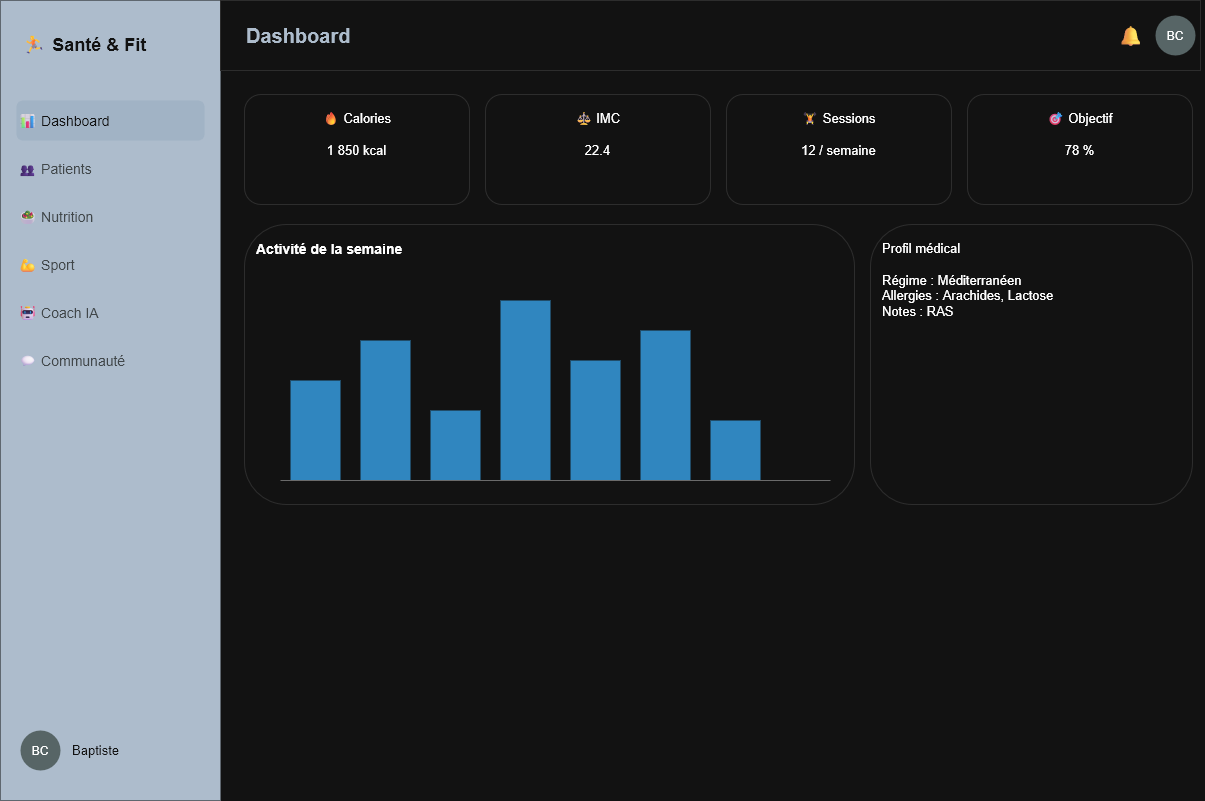

The diagram above was exported from draw.io. Its source (the exported page's mxGraphModel, read from the mxfile embedded in the PNG):
<mxGraphModel dx="1516" dy="833" grid="1" gridSize="10" guides="1" tooltips="1" connect="1" arrows="1" fold="1" page="1" pageScale="1" pageWidth="1200" pageHeight="800" math="0" shadow="0">
  <root>
    <mxCell id="0" />
    <mxCell id="1" parent="0" />
    <mxCell id="d_sidebar" parent="1" style="rounded=0;whiteSpace=wrap;html=1;fillColor=#2C3E50;strokeColor=none;" value="" vertex="1">
      <mxGeometry height="800" width="220" as="geometry" />
    </mxCell>
    <mxCell id="d_logo" parent="1" style="text;html=1;align=left;verticalAlign=middle;fontColor=#FFFFFF;fontSize=18;fontStyle=1;" value="🏃 Santé &amp; Fit" vertex="1">
      <mxGeometry height="40" width="180" x="20" y="24" as="geometry" />
    </mxCell>
    <mxCell id="d_nav1" parent="1" style="text;html=1;align=left;verticalAlign=middle;fillColor=#34495E;strokeColor=none;rounded=1;fontColor=#FFFFFF;fontSize=14;" value="📊 Dashboard" vertex="1">
      <mxGeometry height="40" width="188" x="16" y="100" as="geometry" />
    </mxCell>
    <mxCell id="d_nav2" parent="1" style="text;html=1;align=left;verticalAlign=middle;fontColor=#BDC3C7;fontSize=14;" value="👥 Patients" vertex="1">
      <mxGeometry height="40" width="188" x="16" y="148" as="geometry" />
    </mxCell>
    <mxCell id="d_nav3" parent="1" style="text;html=1;align=left;verticalAlign=middle;fontColor=#BDC3C7;fontSize=14;" value="🥗 Nutrition" vertex="1">
      <mxGeometry height="40" width="188" x="16" y="196" as="geometry" />
    </mxCell>
    <mxCell id="d_nav4" parent="1" style="text;html=1;align=left;verticalAlign=middle;fontColor=#BDC3C7;fontSize=14;" value="💪 Sport" vertex="1">
      <mxGeometry height="40" width="188" x="16" y="244" as="geometry" />
    </mxCell>
    <mxCell id="d_nav5" parent="1" style="text;html=1;align=left;verticalAlign=middle;fontColor=#BDC3C7;fontSize=14;" value="🤖 Coach IA" vertex="1">
      <mxGeometry height="40" width="188" x="16" y="292" as="geometry" />
    </mxCell>
    <mxCell id="d_nav6" parent="1" style="text;html=1;align=left;verticalAlign=middle;fontColor=#BDC3C7;fontSize=14;" value="💬 Communauté" vertex="1">
      <mxGeometry height="40" width="188" x="16" y="340" as="geometry" />
    </mxCell>
    <mxCell id="d_useravatar" parent="1" style="ellipse;whiteSpace=wrap;html=1;fillColor=#95A5A6;strokeColor=none;" value="" vertex="1">
      <mxGeometry height="40" width="40" x="20" y="730" as="geometry" />
    </mxCell>
    <mxCell id="d_username" parent="1" style="text;html=1;align=left;verticalAlign=middle;fontColor=#FFFFFF;fontSize=13;" value="Baptiste" vertex="1">
      <mxGeometry height="40" width="130" x="70" y="730" as="geometry" />
    </mxCell>
    <mxCell id="d_header" parent="1" style="rounded=0;whiteSpace=wrap;html=1;fillColor=#FFFFFF;strokeColor=#E0E0E0;" value="" vertex="1">
      <mxGeometry height="70" width="980" x="220" as="geometry" />
    </mxCell>
    <mxCell id="d_pagetitle" parent="1" style="text;html=1;align=left;verticalAlign=middle;fontColor=#2C3E50;fontSize=20;fontStyle=1;" value="Dashboard" vertex="1">
      <mxGeometry height="40" width="300" x="244" y="15" as="geometry" />
    </mxCell>
    <mxCell id="d_bell" parent="1" style="text;html=1;align=center;verticalAlign=middle;fontSize=20;" value="🔔" vertex="1">
      <mxGeometry height="40" width="40" x="1110" y="15" as="geometry" />
    </mxCell>
    <mxCell id="d_headeravatar" parent="1" style="ellipse;whiteSpace=wrap;html=1;fillColor=#95A5A6;strokeColor=none;" value="" vertex="1">
      <mxGeometry height="40" width="40" x="1155" y="15" as="geometry" />
    </mxCell>
    <mxCell id="d_kpi1" parent="1" style="rounded=1;whiteSpace=wrap;html=1;fillColor=#FFFFFF;strokeColor=#E0E0E0;verticalAlign=top;spacing=12;fontSize=13;" value="🔥 Calories&#10;&#10;1 850 kcal" vertex="1">
      <mxGeometry height="110" width="225" x="244" y="94" as="geometry" />
    </mxCell>
    <mxCell id="d_kpi2" parent="1" style="rounded=1;whiteSpace=wrap;html=1;fillColor=#FFFFFF;strokeColor=#E0E0E0;verticalAlign=top;spacing=12;fontSize=13;" value="⚖ IMC&#10;&#10;22.4" vertex="1">
      <mxGeometry height="110" width="225" x="485" y="94" as="geometry" />
    </mxCell>
    <mxCell id="d_kpi3" parent="1" style="rounded=1;whiteSpace=wrap;html=1;fillColor=#FFFFFF;strokeColor=#E0E0E0;verticalAlign=top;spacing=12;fontSize=13;" value="🏋 Sessions&#10;&#10;12 / semaine" vertex="1">
      <mxGeometry height="110" width="225" x="726" y="94" as="geometry" />
    </mxCell>
    <mxCell id="d_kpi4" parent="1" style="rounded=1;whiteSpace=wrap;html=1;fillColor=#FFFFFF;strokeColor=#E0E0E0;verticalAlign=top;spacing=12;fontSize=13;" value="🎯 Objectif&#10;&#10;78 %" vertex="1">
      <mxGeometry height="110" width="225" x="967" y="94" as="geometry" />
    </mxCell>
    <mxCell id="d_chart" parent="1" style="rounded=1;whiteSpace=wrap;html=1;fillColor=#FFFFFF;strokeColor=#E0E0E0;verticalAlign=top;align=left;spacing=12;fontSize=14;fontStyle=1;" value="Activité de la semaine" vertex="1">
      <mxGeometry height="280" width="610" x="244" y="224" as="geometry" />
    </mxCell>
    <mxCell id="d_bar1" parent="1" style="rounded=0;whiteSpace=wrap;html=1;fillColor=#3498DB;strokeColor=none;" value="" vertex="1">
      <mxGeometry height="100" width="50" x="290" y="380" as="geometry" />
    </mxCell>
    <mxCell id="d_bar2" parent="1" style="rounded=0;whiteSpace=wrap;html=1;fillColor=#3498DB;strokeColor=none;" value="" vertex="1">
      <mxGeometry height="140" width="50" x="360" y="340" as="geometry" />
    </mxCell>
    <mxCell id="d_bar3" parent="1" style="rounded=0;whiteSpace=wrap;html=1;fillColor=#3498DB;strokeColor=none;" value="" vertex="1">
      <mxGeometry height="70" width="50" x="430" y="410" as="geometry" />
    </mxCell>
    <mxCell id="d_bar4" parent="1" style="rounded=0;whiteSpace=wrap;html=1;fillColor=#3498DB;strokeColor=none;" value="" vertex="1">
      <mxGeometry height="180" width="50" x="500" y="300" as="geometry" />
    </mxCell>
    <mxCell id="d_bar5" parent="1" style="rounded=0;whiteSpace=wrap;html=1;fillColor=#3498DB;strokeColor=none;" value="" vertex="1">
      <mxGeometry height="120" width="50" x="570" y="360" as="geometry" />
    </mxCell>
    <mxCell id="d_bar6" parent="1" style="rounded=0;whiteSpace=wrap;html=1;fillColor=#3498DB;strokeColor=none;" value="" vertex="1">
      <mxGeometry height="150" width="50" x="640" y="330" as="geometry" />
    </mxCell>
    <mxCell id="d_bar7" parent="1" style="rounded=0;whiteSpace=wrap;html=1;fillColor=#3498DB;strokeColor=none;" value="" vertex="1">
      <mxGeometry height="60" width="50" x="710" y="420" as="geometry" />
    </mxCell>
    <mxCell id="d_axis" edge="1" parent="1" style="endArrow=none;html=1;strokeColor=#999999;" value="">
      <mxGeometry relative="1" as="geometry">
        <mxPoint x="280" y="480" as="sourcePoint" />
        <mxPoint x="830" y="480" as="targetPoint" />
      </mxGeometry>
    </mxCell>
    <mxCell id="d_medical" parent="1" style="rounded=1;whiteSpace=wrap;html=1;fillColor=#FFFFFF;strokeColor=#E0E0E0;verticalAlign=top;align=left;spacing=12;fontSize=13;" value="Profil médical&#10;&#10;Régime : Méditerranéen&#10;Allergies : Arachides, Lactose&#10;Notes : RAS" vertex="1">
      <mxGeometry height="280" width="322" x="870" y="224" as="geometry" />
    </mxCell>
    <mxCell id="IYLuk-C-en8yIdAOmPjL-2" parent="1" style="text;html=1;whiteSpace=wrap;strokeColor=none;fillColor=none;align=center;verticalAlign=middle;rounded=0;" value="BC" vertex="1">
      <mxGeometry height="30" width="60" x="10" y="735" as="geometry" />
    </mxCell>
    <mxCell id="IYLuk-C-en8yIdAOmPjL-3" parent="1" style="text;html=1;whiteSpace=wrap;strokeColor=none;fillColor=none;align=center;verticalAlign=middle;rounded=0;" value="BC" vertex="1">
      <mxGeometry height="30" width="60" x="1145" y="20" as="geometry" />
    </mxCell>
  </root>
</mxGraphModel>